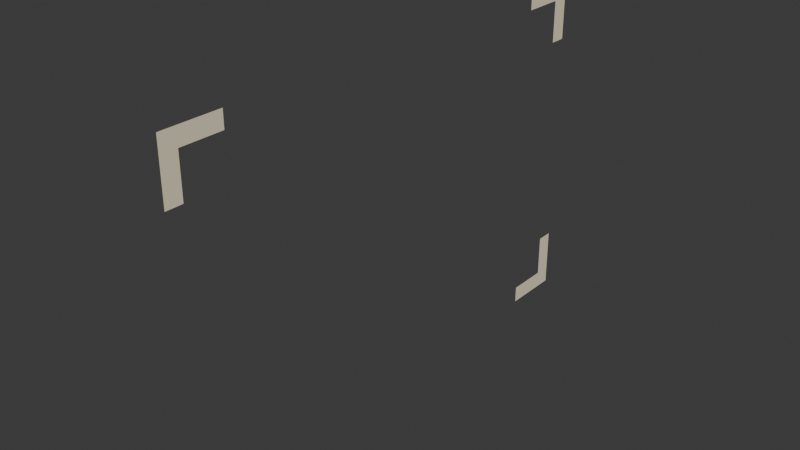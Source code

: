 # Source: selector_1l.blend  (saved by Blender 4.0.36; exported with 4.5.12 LTS)
import bpy
from mathutils import Matrix  # noqa: F401  (used for matrix-valued properties, if any)

bpy.ops.wm.read_factory_settings(use_empty=True)
scene = bpy.context.scene
scene.name = 'Scene'

# ---- collections
col_collection = bpy.data.collections.new('Collection'); scene.collection.children.link(col_collection)

# ---- materials (node trees are filled in below, after node groups)
mat_silhouette = bpy.data.materials.new('Silhouette')
mat_silhouette.use_transparent_shadow = False

# ---- material node trees
mat_silhouette.use_nodes = True; mat_silhouette.node_tree.nodes.clear()
_N = mat_silhouette.node_tree.nodes; _L = mat_silhouette.node_tree.links
n0 = _N.new('ShaderNodeBsdfPrincipled'); n0.name = 'Principled BSDF'; n0.location = (10, 300)
n0.distribution = 'GGX'
n0.subsurface_method = 'RANDOM_WALK_SKIN'
n0.inputs[0].default_value = (0.9048, 0.8148, 0.5972, 1.0)
n0.inputs[2].default_value = 1.0
n0.inputs[3].default_value = 1.45
n0.inputs[27].default_value = (0.0, 0.0, 0.0, 1.0)
n0.inputs[28].default_value = 1.0
n1 = _N.new('ShaderNodeOutputMaterial'); n1.name = 'Material Output'; n1.location = (300, 300)
_L.new(n0.outputs[0], n1.inputs[0])
n1.is_active_output = True

# ---- world
world_world = bpy.data.worlds.new('World'); scene.world = world_world
world_world.use_nodes = True; world_world.node_tree.nodes.clear()
_N = world_world.node_tree.nodes; _L = world_world.node_tree.links
n0 = _N.new('ShaderNodeOutputWorld'); n0.name = 'World Output'; n0.location = (300, 300)
n1 = _N.new('ShaderNodeBackground'); n1.name = 'Background'; n1.location = (10, 300)
n1.inputs[0].default_value = (0.05088, 0.05088, 0.05088, 1.0)
_L.new(n1.outputs[0], n0.inputs[0])
n0.is_active_output = True
world_world.color = (0.05088, 0.05088, 0.05088)
world_world.use_sun_shadow = False
world_world.sun_shadow_jitter_overblur = 0.0

# ---- meshes
me_plane_002 = bpy.data.meshes.new('Plane.002')
me_plane_002.from_pydata([(-2.0, 0.0, 0.0), (-2.0, 0.35, -1.9), (-2.0, 0.35, -2.0), (-2.0, 0.1, -0.1), (-2.0, 0.1, -0.35), (-2.0, 0.0, -0.35), (-2.0, 0.0, -1.65), (-2.0, 0.1, -1.65), (-2.0, 0.35, 0.0), (-2.0, 0.1, -1.9), (-2.0, 0.0, -2.0), (-2.0, 0.35, -0.1), (-2.0, 3.0, 0.0), (-2.0, 2.9, -0.1), (-2.0, 2.9, -0.35), (-2.0, 3.0, -0.35), (-2.0, 2.65, 0.0), (-2.0, 2.65, -0.1), (-2.0, 3.0, -2.0), (-2.0, 2.9, -1.9), (-2.0, 2.9, -1.65), (-2.0, 3.0, -1.65), (-2.0, 2.65, -2.0), (-2.0, 2.65, -1.9)], [], [(3, 11, 8, 0), (4, 3, 0, 5), (7, 6, 10, 9), (9, 10, 2, 1), (13, 12, 16, 17), (14, 15, 12, 13), (19, 23, 22, 18), (20, 19, 18, 21)])
_uv = me_plane_002.uv_layers.new(name='UVMap')
_uv.uv.foreach_set('vector', [0.03193, 0.02129, 0.03193, 0.2432, 0.0, 0.2524, 0.0, 0.0, 0.4036, 0.02129, 0.03193, 0.02129, 0.0, 0.0, 0.4063, 0.0, 0.4036, 0.02129, 0.4063, 0.0, 0.0, 0.0, 0.03193, 0.02129, 0.03193, 0.02129, 0.0, 0.0, 0.0, 0.2524, 0.03193, 0.2432, 0.03193, 0.02129, 0.0, 0.0, 0.0, 0.2524, 0.03193, 0.2432, 0.4036, 0.02129, 0.4063, 0.0, 0.0, 0.0, 0.03193, 0.02129, 0.03193, 0.02129, 0.03193, 0.2432, 0.0, 0.2524, 0.0, 0.0, 0.4036, 0.02129, 0.03193, 0.02129, 0.0, 0.0, 0.4063, 0.0])
me_plane_002.materials.append(mat_silhouette)
me_plane_002.update()

# ---- objects
ob_silhouette_r1 = bpy.data.objects.new('Silhouette r1', me_plane_002)

# ---- transforms, parenting, visibility, modifiers, constraints
ob_silhouette_r1.location = (0.0, 0.0, 0.0)

# ---- collection membership
col_collection.objects.link(ob_silhouette_r1)

# ---- scene / render settings (as saved in the file)
scene.frame_start = 1; scene.frame_end = 250; scene.frame_set(0)
scene.render.engine = 'BLENDER_EEVEE_NEXT'
scene.cycles.sampling_pattern = 'TABULATED_SOBOL'
bpy.context.view_layer.update()

# ---- added for rendering (the .blend has no active camera and no usable light): camera, sun
cam_auto = bpy.data.cameras.new('AutoCamera')
cam_auto.lens = 50.0
cam_auto.sensor_width = 36.0
cam_auto.clip_end = 1000.0
ob_auto_camera = bpy.data.objects.new('AutoCamera', cam_auto)
scene.collection.objects.link(ob_auto_camera)
ob_auto_camera.location = (1.33594, -2.50313, 1.66876)
ob_auto_camera.rotation_euler = (1.09748, -7.21219e-08, 0.694738)
scene.camera = ob_auto_camera
light_auto_sun = bpy.data.lights.new('AutoSun', 'SUN')
light_auto_sun.energy = 3.0
light_auto_sun.angle = 0.0523599
ob_auto_sun = bpy.data.objects.new('AutoSun', light_auto_sun)
scene.collection.objects.link(ob_auto_sun)
ob_auto_sun.rotation_euler = (0.872665, 0.174533, 0.523599)
bpy.context.view_layer.update()
